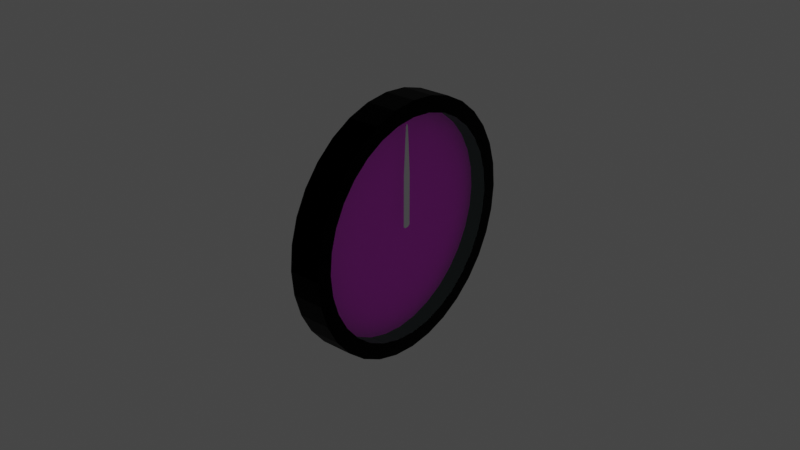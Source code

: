 # Source: airspeed.blend  (saved by Blender 2.83.18; exported with 4.5.12 LTS)
import bpy
from mathutils import Matrix  # noqa: F401  (used for matrix-valued properties, if any)

bpy.ops.wm.read_factory_settings(use_empty=True)
scene = bpy.context.scene
scene.name = 'Scene'

# ---- images (referenced by path relative to the original .blend; pixels are not part of the script)
import os
ASSET_DIR = os.environ.get("B2B_ASSET_DIR", "")  # directory of the original .blend (textures are referenced by path, not embedded)
HERE = os.path.dirname(os.path.abspath(__file__))  # packed textures are extracted next to this script under _unpacked/

def load_image(name, relpath, width, height, colorspace="sRGB"):
    """Load a texture the original file referenced (path relative to the .blend, or extracted next to this script)."""
    p = next((c for c in (os.path.join(HERE, relpath), os.path.join(ASSET_DIR, relpath)) if relpath and os.path.exists(c)), "")
    if p:
        img = bpy.data.images.load(p, check_existing=True)
        img.name = name
    else:  # same state as the original file: an image datablock whose file is absent (Cycles renders it pink)
        img = bpy.data.images.new(name, width, height)
        img.source = "FILE"
        img.filepath = "//" + (relpath or name)
    img.colorspace_settings.name = colorspace
    return img
img_airspeed_scale_png = load_image('airspeed-scale.png', 'airspeed-scale.png', 1024, 1024, 'sRGB')

# ---- materials (node trees are filled in below, after node groups)
mat_scalematerial = bpy.data.materials.new('ScaleMaterial')
mat_scalematerial.use_transparent_shadow = False
mat_glassmaterial = bpy.data.materials.new('GlassMaterial')
mat_glassmaterial.surface_render_method = 'BLENDED'
mat_glassmaterial.blend_method = 'BLEND'
mat_glassmaterial.alpha_threshold = 0.0
mat_glassmaterial.use_transparent_shadow = False
mat_glassmaterial.line_color = (0.0, 0.0, 0.0, 1.0)
mat_casematerial = bpy.data.materials.new('CaseMaterial')
mat_casematerial.use_transparent_shadow = False
mat_needlematerial = bpy.data.materials.new('NeedleMaterial')
mat_needlematerial.use_transparent_shadow = False

# ---- material node trees
mat_scalematerial.use_nodes = True; mat_scalematerial.node_tree.nodes.clear()
_N = mat_scalematerial.node_tree.nodes; _L = mat_scalematerial.node_tree.links
n0 = _N.new('ShaderNodeBsdfPrincipled'); n0.name = 'Principled BSDF'; n0.location = (10, 300)
n0.distribution = 'GGX'
n0.subsurface_method = 'BURLEY'
n0.inputs[3].default_value = 1.45
n0.inputs[13].default_value = 0.0
n0.inputs[27].default_value = (0.0, 0.0, 0.0, 1.0)
n0.inputs[28].default_value = 1.0
n1 = _N.new('ShaderNodeOutputMaterial'); n1.name = 'Material Output'; n1.location = (300, 300)
n2 = _N.new('ShaderNodeTexImage'); n2.name = 'Image Texture'; n2.location = (-280, 280)
n2.image = img_airspeed_scale_png
_L.new(n0.outputs[0], n1.inputs[0])
_L.new(n2.outputs[0], n0.inputs[0])
n1.is_active_output = True
mat_glassmaterial.use_nodes = True; mat_glassmaterial.node_tree.nodes.clear()
_N = mat_glassmaterial.node_tree.nodes; _L = mat_glassmaterial.node_tree.links
n0 = _N.new('ShaderNodeOutputMaterial'); n0.name = 'Material Output'; n0.location = (300, 300)
n1 = _N.new('ShaderNodeBsdfPrincipled'); n1.name = 'Principled BSDF'; n1.location = (10, 300)
n1.distribution = 'GGX'
n1.subsurface_method = 'BURLEY'
n1.inputs[0].default_value = (0.7874, 1.0, 1.0, 1.0)
n1.inputs[1].default_value = 1.0
n1.inputs[2].default_value = 0.2
n1.inputs[3].default_value = 1.45
n1.inputs[4].default_value = 0.1
n1.inputs[13].default_value = 1.0
n1.inputs[27].default_value = (0.0, 0.0, 0.0, 1.0)
n1.inputs[28].default_value = 1.0
_L.new(n1.outputs[0], n0.inputs[0])
n0.is_active_output = True
mat_casematerial.use_nodes = True; mat_casematerial.node_tree.nodes.clear()
_N = mat_casematerial.node_tree.nodes; _L = mat_casematerial.node_tree.links
n0 = _N.new('ShaderNodeBsdfPrincipled'); n0.name = 'Principled BSDF'; n0.location = (10, 300)
n0.distribution = 'GGX'
n0.subsurface_method = 'BURLEY'
n0.inputs[0].default_value = (0.0, 0.0, 0.0, 1.0)
n0.inputs[1].default_value = 0.5
n0.inputs[3].default_value = 1.45
n0.inputs[13].default_value = 0.0
n0.inputs[27].default_value = (0.0, 0.0, 0.0, 1.0)
n0.inputs[28].default_value = 1.0
n1 = _N.new('ShaderNodeOutputMaterial'); n1.name = 'Material Output'; n1.location = (300, 300)
_L.new(n0.outputs[0], n1.inputs[0])
n1.is_active_output = True
mat_needlematerial.use_nodes = True; mat_needlematerial.node_tree.nodes.clear()
_N = mat_needlematerial.node_tree.nodes; _L = mat_needlematerial.node_tree.links
n0 = _N.new('ShaderNodeBsdfPrincipled'); n0.name = 'Principled BSDF'; n0.location = (10, 300)
n0.distribution = 'GGX'
n0.subsurface_method = 'BURLEY'
n0.inputs[0].default_value = (1.0, 1.0, 1.0, 1.0)
n0.inputs[2].default_value = 0.0
n0.inputs[3].default_value = 1.45
n0.inputs[13].default_value = 0.0
n0.inputs[27].default_value = (0.0, 0.0, 0.0, 1.0)
n0.inputs[28].default_value = 1.0
n1 = _N.new('ShaderNodeOutputMaterial'); n1.name = 'Material Output'; n1.location = (300, 300)
_L.new(n0.outputs[0], n1.inputs[0])
n1.is_active_output = True

# ---- world
world_world = bpy.data.worlds.new('World'); scene.world = world_world
world_world.use_nodes = True; world_world.node_tree.nodes.clear()
_N = world_world.node_tree.nodes; _L = world_world.node_tree.links
n0 = _N.new('ShaderNodeOutputWorld'); n0.name = 'World Output'; n0.location = (300, 300)
n1 = _N.new('ShaderNodeBackground'); n1.name = 'Background'; n1.location = (10, 300)
n1.inputs[0].default_value = (0.05088, 0.05088, 0.05088, 1.0)
_L.new(n1.outputs[0], n0.inputs[0])
n0.is_active_output = True
world_world.color = (0.05088, 0.05088, 0.05088)
world_world.use_sun_shadow = False
world_world.sun_shadow_jitter_overblur = 0.0

# ---- meshes
me_circle = bpy.data.meshes.new('Circle')
me_circle.from_pydata([(0.0, 0.035, 0.0), (6.822e-10, 0.03433, 0.006828), (1.338e-09, 0.03234, 0.01339), (1.943e-09, 0.0291, 0.01944), (2.473e-09, 0.02475, 0.02475), (2.908e-09, 0.01944, 0.0291), (3.231e-09, 0.01339, 0.03234), (3.43e-09, 0.006828, 0.03433), (3.497e-09, 2.642e-09, 0.035), (3.43e-09, -0.006828, 0.03433), (3.231e-09, -0.01339, 0.03234), (2.908e-09, -0.01944, 0.0291), (2.473e-09, -0.02475, 0.02475), (1.943e-09, -0.0291, 0.01944), (1.338e-09, -0.03234, 0.01339), (6.822e-10, -0.03433, 0.006828), (-1.139e-15, -0.035, -1.14e-08), (-6.822e-10, -0.03433, -0.006828), (-1.338e-09, -0.03234, -0.01339), (-1.943e-09, -0.0291, -0.01944), (-2.473e-09, -0.02475, -0.02475), (-2.908e-09, -0.01944, -0.0291), (-3.231e-09, -0.01339, -0.03234), (-3.43e-09, -0.006828, -0.03433), (-3.497e-09, 3.38e-08, -0.035), (-3.43e-09, 0.006828, -0.03433), (-3.231e-09, 0.01339, -0.03234), (-2.908e-09, 0.01944, -0.0291), (-2.473e-09, 0.02475, -0.02475), (-1.943e-09, 0.0291, -0.01944), (-1.338e-09, 0.03234, -0.01339), (-6.822e-10, 0.03433, -0.006828)], [], [(0, 1, 2, 3, 4, 5, 6, 7, 8, 9, 10, 11, 12, 13, 14, 15, 16, 17, 18, 19, 20, 21, 22, 23, 24, 25, 26, 27, 28, 29, 30, 31)])
_uv = me_circle.uv_layers.new(name='UVMap')
_uv.uv.foreach_set('vector', [1.0, 0.5, 0.9904, 0.5975, 0.9619, 0.6913, 0.9157, 0.7778, 0.8536, 0.8536, 0.7778, 0.9157, 0.6913, 0.9619, 0.5975, 0.9904, 0.5, 1.0, 0.4025, 0.9904, 0.3087, 0.9619, 0.2222, 0.9157, 0.1464, 0.8536, 0.08426, 0.7778, 0.03806, 0.6913, 0.009605, 0.5975, -2.444e-06, 0.5, 0.009605, 0.4025, 0.03806, 0.3087, 0.08426, 0.2222, 0.1464, 0.1464, 0.2222, 0.08426, 0.3087, 0.03806, 0.4025, 0.009605, 0.5, -2.682e-06, 0.5975, 0.009604, 0.6913, 0.03806, 0.7778, 0.08426, 0.8536, 0.1464, 0.9157, 0.2222, 0.9619, 0.3087, 0.9904, 0.4025])
me_circle.materials.append(mat_scalematerial)
me_circle.use_remesh_fix_poles = True
me_circle.use_remesh_preserve_attributes = False
me_circle.use_mirror_vertex_groups = False
me_circle.update()
me_circle_001 = bpy.data.meshes.new('Circle.001')
me_circle_001.from_pydata([(0.0, 0.035, 0.0), (6.822e-10, 0.03433, 0.006828), (1.338e-09, 0.03234, 0.01339), (1.943e-09, 0.0291, 0.01944), (2.473e-09, 0.02475, 0.02475), (2.908e-09, 0.01944, 0.0291), (3.231e-09, 0.01339, 0.03234), (3.43e-09, 0.006828, 0.03433), (3.497e-09, 2.642e-09, 0.035), (3.43e-09, -0.006828, 0.03433), (3.231e-09, -0.01339, 0.03234), (2.908e-09, -0.01944, 0.0291), (2.473e-09, -0.02475, 0.02475), (1.943e-09, -0.0291, 0.01944), (1.338e-09, -0.03234, 0.01339), (6.822e-10, -0.03433, 0.006828), (-1.139e-15, -0.035, -1.14e-08), (-6.822e-10, -0.03433, -0.006828), (-1.338e-09, -0.03234, -0.01339), (-1.943e-09, -0.0291, -0.01944), (-2.473e-09, -0.02475, -0.02475), (-2.908e-09, -0.01944, -0.0291), (-3.231e-09, -0.01339, -0.03234), (-3.43e-09, -0.006828, -0.03433), (-3.497e-09, 3.38e-08, -0.035), (-3.43e-09, 0.006828, -0.03433), (-3.231e-09, 0.01339, -0.03234), (-2.908e-09, 0.01944, -0.0291), (-2.473e-09, 0.02475, -0.02475), (-1.943e-09, 0.0291, -0.01944), (-1.338e-09, 0.03234, -0.01339), (-6.822e-10, 0.03433, -0.006828)], [], [(0, 1, 2, 3, 4, 5, 6, 7, 8, 9, 10, 11, 12, 13, 14, 15, 16, 17, 18, 19, 20, 21, 22, 23, 24, 25, 26, 27, 28, 29, 30, 31)])
_uv = me_circle_001.uv_layers.new(name='UVMap')
_uv.uv.foreach_set('vector', [0.5, 1.0, 0.4025, 0.9904, 0.3087, 0.9619, 0.2222, 0.9157, 0.1464, 0.8536, 0.08427, 0.7778, 0.03806, 0.6913, 0.009607, 0.5975, 0.0, 0.5, 0.009607, 0.4025, 0.03806, 0.3087, 0.08427, 0.2222, 0.1464, 0.1464, 0.2222, 0.08427, 0.3087, 0.03806, 0.4025, 0.009607, 0.5, 0.0, 0.5975, 0.009607, 0.6913, 0.03806, 0.7778, 0.08427, 0.8536, 0.1464, 0.9157, 0.2222, 0.9619, 0.3087, 0.9904, 0.4025, 1.0, 0.5, 0.9904, 0.5975, 0.9619, 0.6913, 0.9157, 0.7778, 0.8536, 0.8536, 0.7778, 0.9157, 0.6913, 0.9619, 0.5975, 0.9904])
me_circle_001.materials.append(mat_glassmaterial)
me_circle_001.use_remesh_fix_poles = True
me_circle_001.use_remesh_preserve_attributes = False
me_circle_001.use_mirror_vertex_groups = False
me_circle_001.update()
me_circle_002 = bpy.data.meshes.new('Circle.002')
me_circle_002.from_pydata([(0.0, 0.04, 0.0), (6.822e-10, 0.03923, 0.007804), (1.338e-09, 0.03696, 0.01531), (1.943e-09, 0.03326, 0.02222), (2.473e-09, 0.02828, 0.02828), (2.908e-09, 0.02222, 0.03326), (3.231e-09, 0.01531, 0.03696), (3.43e-09, 0.007804, 0.03923), (3.497e-09, 3.02e-09, 0.04), (3.43e-09, -0.007804, 0.03923), (3.231e-09, -0.01531, 0.03696), (2.908e-09, -0.02222, 0.03326), (2.473e-09, -0.02828, 0.02828), (1.943e-09, -0.03326, 0.02222), (1.338e-09, -0.03696, 0.01531), (6.822e-10, -0.03923, 0.007804), (-1.139e-15, -0.04, -1.303e-08), (-6.822e-10, -0.03923, -0.007804), (-1.338e-09, -0.03696, -0.01531), (-1.943e-09, -0.03326, -0.02222), (-2.473e-09, -0.02828, -0.02828), (-2.908e-09, -0.02222, -0.03326), (-3.231e-09, -0.01531, -0.03696), (-3.43e-09, -0.007804, -0.03923), (-3.497e-09, 3.862e-08, -0.04), (-3.43e-09, 0.007804, -0.03923), (-3.231e-09, 0.01531, -0.03696), (-2.908e-09, 0.02222, -0.03326), (-2.473e-09, 0.02828, -0.02828), (-1.943e-09, 0.03326, -0.02222), (-1.338e-09, 0.03696, -0.01531), (-6.822e-10, 0.03923, -0.007804), (5.965e-10, 0.0343, 0.006823), (-1.39e-16, 0.03498, -1.674e-09), (1.17e-09, 0.03231, 0.01338), (1.699e-09, 0.02908, 0.01943), (2.162e-09, 0.02473, 0.02473), (2.542e-09, 0.01943, 0.02908), (2.825e-09, 0.01338, 0.03231), (2.999e-09, 0.006823, 0.0343), (3.058e-09, 1.854e-09, 0.03498), (2.999e-09, -0.006823, 0.0343), (2.825e-09, -0.01338, 0.03231), (2.542e-09, -0.01943, 0.02908), (2.162e-09, -0.02473, 0.02473), (1.699e-09, -0.02908, 0.01943), (1.17e-09, -0.03231, 0.01338), (5.965e-10, -0.0343, 0.006823), (-1.039e-15, -0.03498, -1.183e-08), (-5.965e-10, -0.0343, -0.006823), (-1.17e-09, -0.03231, -0.01338), (-1.699e-09, -0.02908, -0.01943), (-2.162e-09, -0.02473, -0.02473), (-2.542e-09, -0.01943, -0.02908), (-2.825e-09, -0.01338, -0.03231), (-2.999e-09, -0.006823, -0.0343), (-3.058e-09, 3.383e-08, -0.03498), (-2.999e-09, 0.006823, -0.0343), (-2.825e-09, 0.01338, -0.03231), (-2.542e-09, 0.01943, -0.02908), (-2.162e-09, 0.02473, -0.02473), (-1.699e-09, 0.02908, -0.01943), (-1.17e-09, 0.03231, -0.01338), (-5.965e-10, 0.0343, -0.006823), (-0.005, 0.0343, 0.006823), (-0.005, 0.03498, -1.237e-09), (-0.005, 0.03231, 0.01338), (-0.005, 0.02908, 0.01943), (-0.005, 0.02473, 0.02473), (-0.005, 0.01943, 0.02908), (-0.005, 0.01338, 0.03231), (-0.005, 0.006823, 0.0343), (-0.005, 1.854e-09, 0.03498), (-0.005, -0.006823, 0.0343), (-0.005, -0.01338, 0.03231), (-0.005, -0.01943, 0.02908), (-0.005, -0.02473, 0.02473), (-0.005, -0.02908, 0.01943), (-0.005, -0.03231, 0.01338), (-0.005, -0.0343, 0.006823), (-0.005, -0.03498, -1.139e-08), (-0.005, -0.0343, -0.006823), (-0.005, -0.03231, -0.01338), (-0.005, -0.02908, -0.01943), (-0.005, -0.02473, -0.02473), (-0.005, -0.01943, -0.02908), (-0.005, -0.01338, -0.03231), (-0.005, -0.006823, -0.0343), (-0.005, 3.383e-08, -0.03498), (-0.005, 0.006823, -0.0343), (-0.005, 0.01338, -0.03231), (-0.005, 0.01943, -0.02908), (-0.005, 0.02473, -0.02473), (-0.005, 0.02908, -0.01943), (-0.005, 0.03231, -0.01338), (-0.005, 0.0343, -0.006823), (-0.01, 0.04, 8.742e-10), (-0.01, 0.03923, 0.007804), (-0.01, 0.03696, 0.01531), (-0.01, 0.03326, 0.02222), (-0.01, 0.02828, 0.02828), (-0.01, 0.02222, 0.03326), (-0.01, 0.01531, 0.03696), (-0.01, 0.007804, 0.03923), (-0.01, 3.02e-09, 0.04), (-0.01, -0.007804, 0.03923), (-0.01, -0.01531, 0.03696), (-0.01, -0.02222, 0.03326), (-0.01, -0.02828, 0.02828), (-0.01, -0.03326, 0.02222), (-0.01, -0.03696, 0.01531), (-0.01, -0.03923, 0.007804), (-0.01, -0.04, -1.216e-08), (-0.01, -0.03923, -0.007804), (-0.01, -0.03696, -0.01531), (-0.01, -0.03326, -0.02222), (-0.01, -0.02828, -0.02828), (-0.01, -0.02222, -0.03326), (-0.01, -0.01531, -0.03696), (-0.01, -0.007804, -0.03923), (-0.01, 3.862e-08, -0.04), (-0.01, 0.007804, -0.03923), (-0.01, 0.01531, -0.03696), (-0.01, 0.02222, -0.03326), (-0.01, 0.02828, -0.02828), (-0.01, 0.03326, -0.02222), (-0.01, 0.03696, -0.01531), (-0.01, 0.03923, -0.007804)], [], [(32, 33, 0, 1), (34, 32, 1, 2), (35, 34, 2, 3), (36, 35, 3, 4), (37, 36, 4, 5), (38, 37, 5, 6), (39, 38, 6, 7), (40, 39, 7, 8), (41, 40, 8, 9), (42, 41, 9, 10), (43, 42, 10, 11), (44, 43, 11, 12), (45, 44, 12, 13), (46, 45, 13, 14), (47, 46, 14, 15), (48, 47, 15, 16), (49, 48, 16, 17), (50, 49, 17, 18), (51, 50, 18, 19), (52, 51, 19, 20), (53, 52, 20, 21), (54, 53, 21, 22), (55, 54, 22, 23), (56, 55, 23, 24), (57, 56, 24, 25), (58, 57, 25, 26), (59, 58, 26, 27), (60, 59, 27, 28), (61, 60, 28, 29), (62, 61, 29, 30), (63, 62, 30, 31), (33, 63, 31, 0), (51, 52, 84, 83), (38, 39, 71, 70), (52, 53, 85, 84), (39, 40, 72, 71), (53, 54, 86, 85), (40, 41, 73, 72), (54, 55, 87, 86), (41, 42, 74, 73), (55, 56, 88, 87), (42, 43, 75, 74), (56, 57, 89, 88), (43, 44, 76, 75), (57, 58, 90, 89), (44, 45, 77, 76), (58, 59, 91, 90), (45, 46, 78, 77), (33, 32, 64, 65), (59, 60, 92, 91), (46, 47, 79, 78), (32, 34, 66, 64), (60, 61, 93, 92), (47, 48, 80, 79), (34, 35, 67, 66), (61, 62, 94, 93), (48, 49, 81, 80), (35, 36, 68, 67), (62, 63, 95, 94), (49, 50, 82, 81), (36, 37, 69, 68), (63, 33, 65, 95), (50, 51, 83, 82), (37, 38, 70, 69), (12, 11, 107, 108), (26, 25, 121, 122), (13, 12, 108, 109), (27, 26, 122, 123), (14, 13, 109, 110), (1, 0, 96, 97), (28, 27, 123, 124), (15, 14, 110, 111), (2, 1, 97, 98), (29, 28, 124, 125), (16, 15, 111, 112), (3, 2, 98, 99), (30, 29, 125, 126), (17, 16, 112, 113), (4, 3, 99, 100), (31, 30, 126, 127), (18, 17, 113, 114), (5, 4, 100, 101), (0, 31, 127, 96), (19, 18, 114, 115), (6, 5, 101, 102), (20, 19, 115, 116), (7, 6, 102, 103), (21, 20, 116, 117), (8, 7, 103, 104), (22, 21, 117, 118), (9, 8, 104, 105), (23, 22, 118, 119), (10, 9, 105, 106), (24, 23, 119, 120), (11, 10, 106, 107), (25, 24, 120, 121), (97, 98, 99, 100, 101, 102, 103, 104, 105, 106, 107, 108, 109, 110, 111, 112, 113, 114, 115, 116, 117, 118, 119, 120, 121, 122, 123, 124, 125, 126, 127, 96)])
_uv = me_circle_002.uv_layers.new(name='UVMap')
_uv.uv.foreach_set('vector', [0.4147, 0.9288, 0.5, 0.9372, 0.5, 1.0, 0.4025, 0.9904, 0.3327, 0.9039, 0.4147, 0.9288, 0.4025, 0.9904, 0.3087, 0.9619, 0.2571, 0.8635, 0.3327, 0.9039, 0.3087, 0.9619, 0.2222, 0.9157, 0.1909, 0.8091, 0.2571, 0.8635, 0.2222, 0.9157, 0.1464, 0.8536, 0.1365, 0.7429, 0.1909, 0.8091, 0.1464, 0.8536, 0.08427, 0.7778, 0.09608, 0.6673, 0.1365, 0.7429, 0.08427, 0.7778, 0.03806, 0.6913, 0.0712, 0.5853, 0.09608, 0.6673, 0.03806, 0.6913, 0.009607, 0.5975, 0.0628, 0.5, 0.0712, 0.5853, 0.009607, 0.5975, 0.0, 0.5, 0.0712, 0.4147, 0.0628, 0.5, 0.0, 0.5, 0.009607, 0.4025, 0.09608, 0.3327, 0.0712, 0.4147, 0.009607, 0.4025, 0.03806, 0.3087, 0.1365, 0.2571, 0.09608, 0.3327, 0.03806, 0.3087, 0.08427, 0.2222, 0.1909, 0.1909, 0.1365, 0.2571, 0.08427, 0.2222, 0.1464, 0.1464, 0.2571, 0.1365, 0.1909, 0.1909, 0.1464, 0.1464, 0.2222, 0.08427, 0.3327, 0.09608, 0.2571, 0.1365, 0.2222, 0.08427, 0.3087, 0.03806, 0.4147, 0.0712, 0.3327, 0.09608, 0.3087, 0.03806, 0.4025, 0.009607, 0.5, 0.0628, 0.4147, 0.0712, 0.4025, 0.009607, 0.5, 0.0, 0.5853, 0.0712, 0.5, 0.0628, 0.5, 0.0, 0.5975, 0.009607, 0.6673, 0.09608, 0.5853, 0.0712, 0.5975, 0.009607, 0.6913, 0.03806, 0.7429, 0.1365, 0.6673, 0.09608, 0.6913, 0.03806, 0.7778, 0.08427, 0.8091, 0.1909, 0.7429, 0.1365, 0.7778, 0.08427, 0.8536, 0.1464, 0.8635, 0.2571, 0.8091, 0.1909, 0.8536, 0.1464, 0.9157, 0.2222, 0.9039, 0.3327, 0.8635, 0.2571, 0.9157, 0.2222, 0.9619, 0.3087, 0.9288, 0.4147, 0.9039, 0.3327, 0.9619, 0.3087, 0.9904, 0.4025, 0.9372, 0.5, 0.9288, 0.4147, 0.9904, 0.4025, 1.0, 0.5, 0.9288, 0.5853, 0.9372, 0.5, 1.0, 0.5, 0.9904, 0.5975, 0.9039, 0.6673, 0.9288, 0.5853, 0.9904, 0.5975, 0.9619, 0.6913, 0.8635, 0.7429, 0.9039, 0.6673, 0.9619, 0.6913, 0.9157, 0.7778, 0.8091, 0.8091, 0.8635, 0.7429, 0.9157, 0.7778, 0.8536, 0.8536, 0.7429, 0.8635, 0.8091, 0.8091, 0.8536, 0.8536, 0.7778, 0.9157, 0.6673, 0.9039, 0.7429, 0.8635, 0.7778, 0.9157, 0.6913, 0.9619, 0.5853, 0.9288, 0.6673, 0.9039, 0.6913, 0.9619, 0.5975, 0.9904, 0.5, 0.9372, 0.5853, 0.9288, 0.5975, 0.9904, 0.5, 1.0, 0.7429, 0.1365, 0.8091, 0.1909, 0.8091, 0.1909, 0.7429, 0.1365, 0.09608, 0.6673, 0.0712, 0.5853, 0.0712, 0.5853, 0.09608, 0.6673, 0.8091, 0.1909, 0.8635, 0.2571, 0.8635, 0.2571, 0.8091, 0.1909, 0.0712, 0.5853, 0.0628, 0.5, 0.0628, 0.5, 0.0712, 0.5853, 0.8635, 0.2571, 0.9039, 0.3327, 0.9039, 0.3327, 0.8635, 0.2571, 0.0628, 0.5, 0.0712, 0.4147, 0.0712, 0.4147, 0.0628, 0.5, 0.9039, 0.3327, 0.9288, 0.4147, 0.9288, 0.4147, 0.9039, 0.3327, 0.0712, 0.4147, 0.09608, 0.3327, 0.09608, 0.3327, 0.0712, 0.4147, 0.9288, 0.4147, 0.9372, 0.5, 0.9372, 0.5, 0.9288, 0.4147, 0.09608, 0.3327, 0.1365, 0.2571, 0.1365, 0.2571, 0.09608, 0.3327, 0.9372, 0.5, 0.9288, 0.5853, 0.9288, 0.5853, 0.9372, 0.5, 0.1365, 0.2571, 0.1909, 0.1909, 0.1909, 0.1909, 0.1365, 0.2571, 0.9288, 0.5853, 0.9039, 0.6673, 0.9039, 0.6673, 0.9288, 0.5853, 0.1909, 0.1909, 0.2571, 0.1365, 0.2571, 0.1365, 0.1909, 0.1909, 0.9039, 0.6673, 0.8635, 0.7429, 0.8635, 0.7429, 0.9039, 0.6673, 0.2571, 0.1365, 0.3327, 0.09608, 0.3327, 0.09608, 0.2571, 0.1365, 0.5, 0.9372, 0.4147, 0.9288, 0.4147, 0.9288, 0.5, 0.9372, 0.8635, 0.7429, 0.8091, 0.8091, 0.8091, 0.8091, 0.8635, 0.7429, 0.3327, 0.09608, 0.4147, 0.0712, 0.4147, 0.0712, 0.3327, 0.09608, 0.4147, 0.9288, 0.3327, 0.9039, 0.3327, 0.9039, 0.4147, 0.9288, 0.8091, 0.8091, 0.7429, 0.8635, 0.7429, 0.8635, 0.8091, 0.8091, 0.4147, 0.0712, 0.5, 0.0628, 0.5, 0.0628, 0.4147, 0.0712, 0.3327, 0.9039, 0.2571, 0.8635, 0.2571, 0.8635, 0.3327, 0.9039, 0.7429, 0.8635, 0.6673, 0.9039, 0.6673, 0.9039, 0.7429, 0.8635, 0.5, 0.0628, 0.5853, 0.0712, 0.5853, 0.0712, 0.5, 0.0628, 0.2571, 0.8635, 0.1909, 0.8091, 0.1909, 0.8091, 0.2571, 0.8635, 0.6673, 0.9039, 0.5853, 0.9288, 0.5853, 0.9288, 0.6673, 0.9039, 0.5853, 0.0712, 0.6673, 0.09608, 0.6673, 0.09608, 0.5853, 0.0712, 0.1909, 0.8091, 0.1365, 0.7429, 0.1365, 0.7429, 0.1909, 0.8091, 0.5853, 0.9288, 0.5, 0.9372, 0.5, 0.9372, 0.5853, 0.9288, 0.6673, 0.09608, 0.7429, 0.1365, 0.7429, 0.1365, 0.6673, 0.09608, 0.1365, 0.7429, 0.09608, 0.6673, 0.09608, 0.6673, 0.1365, 0.7429, 0.1464, 0.1464, 0.08427, 0.2222, 0.08427, 0.2222, 0.1464, 0.1464, 0.9619, 0.6913, 0.9904, 0.5975, 0.9904, 0.5975, 0.9619, 0.6913, 0.2222, 0.08427, 0.1464, 0.1464, 0.1464, 0.1464, 0.2222, 0.08427, 0.9157, 0.7778, 0.9619, 0.6913, 0.9619, 0.6913, 0.9157, 0.7778, 0.3087, 0.03806, 0.2222, 0.08427, 0.2222, 0.08427, 0.3087, 0.03806, 0.4025, 0.9904, 0.5, 1.0, 0.5, 1.0, 0.4025, 0.9904, 0.8536, 0.8536, 0.9157, 0.7778, 0.9157, 0.7778, 0.8536, 0.8536, 0.4025, 0.009607, 0.3087, 0.03806, 0.3087, 0.03806, 0.4025, 0.009607, 0.3087, 0.9619, 0.4025, 0.9904, 0.4025, 0.9904, 0.3087, 0.9619, 0.7778, 0.9157, 0.8536, 0.8536, 0.8536, 0.8536, 0.7778, 0.9157, 0.5, 0.0, 0.4025, 0.009607, 0.4025, 0.009607, 0.5, 0.0, 0.2222, 0.9157, 0.3087, 0.9619, 0.3087, 0.9619, 0.2222, 0.9157, 0.6913, 0.9619, 0.7778, 0.9157, 0.7778, 0.9157, 0.6913, 0.9619, 0.5975, 0.009607, 0.5, 0.0, 0.5, 0.0, 0.5975, 0.009607, 0.1464, 0.8536, 0.2222, 0.9157, 0.2222, 0.9157, 0.1464, 0.8536, 0.5975, 0.9904, 0.6913, 0.9619, 0.6913, 0.9619, 0.5975, 0.9904, 0.6913, 0.03806, 0.5975, 0.009607, 0.5975, 0.009607, 0.6913, 0.03806, 0.08427, 0.7778, 0.1464, 0.8536, 0.1464, 0.8536, 0.08427, 0.7778, 0.5, 1.0, 0.5975, 0.9904, 0.5975, 0.9904, 0.5, 1.0, 0.7778, 0.08427, 0.6913, 0.03806, 0.6913, 0.03806, 0.7778, 0.08427, 0.03806, 0.6913, 0.08427, 0.7778, 0.08427, 0.7778, 0.03806, 0.6913, 0.8536, 0.1464, 0.7778, 0.08427, 0.7778, 0.08427, 0.8536, 0.1464, 0.009607, 0.5975, 0.03806, 0.6913, 0.03806, 0.6913, 0.009607, 0.5975, 0.9157, 0.2222, 0.8536, 0.1464, 0.8536, 0.1464, 0.9157, 0.2222, 0.0, 0.5, 0.009607, 0.5975, 0.009607, 0.5975, 0.0, 0.5, 0.9619, 0.3087, 0.9157, 0.2222, 0.9157, 0.2222, 0.9619, 0.3087, 0.009607, 0.4025, 0.0, 0.5, 0.0, 0.5, 0.009607, 0.4025, 0.9904, 0.4025, 0.9619, 0.3087, 0.9619, 0.3087, 0.9904, 0.4025, 0.03806, 0.3087, 0.009607, 0.4025, 0.009607, 0.4025, 0.03806, 0.3087, 1.0, 0.5, 0.9904, 0.4025, 0.9904, 0.4025, 1.0, 0.5, 0.08427, 0.2222, 0.03806, 0.3087, 0.03806, 0.3087, 0.08427, 0.2222, 0.9904, 0.5975, 1.0, 0.5, 1.0, 0.5, 0.9904, 0.5975, 0.4025, 0.9904, 0.3087, 0.9619, 0.2222, 0.9157, 0.1464, 0.8536, 0.08427, 0.7778, 0.03806, 0.6913, 0.009607, 0.5975, 0.0, 0.5, 0.009607, 0.4025, 0.03806, 0.3087, 0.08427, 0.2222, 0.1464, 0.1464, 0.2222, 0.08427, 0.3087, 0.03806, 0.4025, 0.009607, 0.5, 0.0, 0.5975, 0.009607, 0.6913, 0.03806, 0.7778, 0.08427, 0.8536, 0.1464, 0.9157, 0.2222, 0.9619, 0.3087, 0.9904, 0.4025, 1.0, 0.5, 0.9904, 0.5975, 0.9619, 0.6913, 0.9157, 0.7778, 0.8536, 0.8536, 0.7778, 0.9157, 0.6913, 0.9619, 0.5975, 0.9904, 0.5, 1.0])
me_circle_002.materials.append(mat_casematerial)
me_circle_002.use_remesh_fix_poles = True
me_circle_002.use_remesh_preserve_attributes = False
me_circle_002.use_mirror_vertex_groups = False
me_circle_002.update()
me_plane = bpy.data.meshes.new('Plane')
me_plane.from_pydata([(0.013, 0.0006539, -5.858e-10), (0.013, -0.0006539, -5.858e-10), (0.01235, -0.0013, -5.575e-10), (-0.0195, 2.91e-12, 8.349e-10), (0.013, 2.91e-12, -5.858e-10), (0.01235, 0.0013, -5.575e-10), (-0.003606, -0.0013, 1.401e-10), (-0.0185, -0.0004217, 8.786e-10), (-0.003606, 0.0013, 1.401e-10), (-0.0185, 0.0004217, 8.786e-10)], [], [(7, 6, 2, 1, 4, 0, 5, 8, 9, 3)])
_uv = me_plane.uv_layers.new(name='UVMap')
_uv.uv.foreach_set('vector', [0.0, 0.3378, 0.489, 0.0, 0.9801, 0.0, 1.0, 0.2485, 1.0, 0.5, 1.0, 0.2485, 0.9801, 0.0, 0.489, 0.0, 0.0, 0.3378, 0.0, 0.5])
me_plane.materials.append(mat_needlematerial)
me_plane.use_remesh_fix_poles = True
me_plane.use_remesh_preserve_attributes = False
me_plane.use_mirror_vertex_groups = False
me_plane.update()

# ---- objects
ob_scale = bpy.data.objects.new('Scale', me_circle)
ob_glass = bpy.data.objects.new('Glass', me_circle_001)
ob_case = bpy.data.objects.new('Case', me_circle_002)
ob_needle = bpy.data.objects.new('Needle', me_plane)

# ---- transforms, parenting, visibility, modifiers, constraints
ob_scale.location = (-0.0025, 0.0, 0.0)
ob_scale.lineart.crease_threshold = 0.0
ob_glass.location = (0.0025, 0.0, 0.0)
ob_glass.lineart.crease_threshold = 0.0
ob_case.location = (0.0025, 0.0, 0.0)
ob_case.lineart.crease_threshold = 0.0
ob_needle.location = (-2.666e-10, -2.91e-12, 0.013)
ob_needle.rotation_euler = (0.0, 1.571, 0.0)
ob_needle.lineart.crease_threshold = 0.0

# ---- collection membership
scene.collection.objects.link(ob_scale)
scene.collection.objects.link(ob_glass)
scene.collection.objects.link(ob_case)
scene.collection.objects.link(ob_needle)

# ---- scene / render settings (as saved in the file)
scene.frame_start = 1; scene.frame_end = 250; scene.frame_set(1)
scene.render.engine = 'BLENDER_EEVEE_NEXT'
scene.cycles.use_denoising = False
scene.cycles.samples = 128
scene.cycles.sampling_pattern = 'TABULATED_SOBOL'
scene.cycles.use_adaptive_sampling = False
scene.cycles.use_light_tree = False
scene.view_settings.view_transform = 'Filmic'
bpy.context.view_layer.update()

# ---- added for rendering (the .blend has no active camera and no usable light): camera, sun
cam_auto = bpy.data.cameras.new('AutoCamera')
cam_auto.lens = 50.0
cam_auto.sensor_width = 36.0
cam_auto.clip_end = 1000.0
ob_auto_camera = bpy.data.objects.new('AutoCamera', cam_auto)
scene.collection.objects.link(ob_auto_camera)
ob_auto_camera.location = (0.182545, -0.222054, 0.148036)
ob_auto_camera.rotation_euler = (1.09748, -7.21219e-08, 0.694738)
scene.camera = ob_auto_camera
light_auto_sun = bpy.data.lights.new('AutoSun', 'SUN')
light_auto_sun.energy = 3.0
light_auto_sun.angle = 0.0523599
ob_auto_sun = bpy.data.objects.new('AutoSun', light_auto_sun)
scene.collection.objects.link(ob_auto_sun)
ob_auto_sun.rotation_euler = (0.872665, 0.174533, 0.523599)
bpy.context.view_layer.update()
